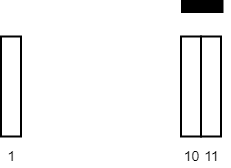

The diagram above was exported from draw.io. Its source (the exported page's mxGraphModel, read from the mxfile embedded in the PNG):
<mxGraphModel dx="935" dy="614" grid="1" gridSize="10" guides="1" tooltips="1" connect="1" arrows="1" fold="1" page="1" pageScale="1" pageWidth="850" pageHeight="1100" math="0" shadow="0">
  <root>
    <mxCell id="0" />
    <mxCell id="1" parent="0" />
    <mxCell id="TMO8Dr0WFEI2eAjuEHTl-4" value="1" style="text;html=1;align=center;verticalAlign=middle;resizable=0;points=[];autosize=1;strokeColor=none;fillColor=none;fontSize=14;spacing=0;" vertex="1" parent="1">
      <mxGeometry x="77.5" y="510" width="20" height="20" as="geometry" />
    </mxCell>
    <mxCell id="TMO8Dr0WFEI2eAjuEHTl-6" value="10" style="text;html=1;align=center;verticalAlign=middle;resizable=0;points=[];autosize=1;strokeColor=none;fillColor=none;fontSize=14;spacing=0;" vertex="1" parent="1">
      <mxGeometry x="252.5" y="510" width="30" height="20" as="geometry" />
    </mxCell>
    <mxCell id="TMO8Dr0WFEI2eAjuEHTl-12" value="" style="endArrow=none;html=1;rounded=0;strokeWidth=13;strokeColor=#000000;jumpSize=6;fontSize=12;" edge="1" parent="1">
      <mxGeometry width="50" height="50" relative="1" as="geometry">
        <mxPoint x="257.5" y="370" as="sourcePoint" />
        <mxPoint x="300" y="370" as="targetPoint" />
      </mxGeometry>
    </mxCell>
    <mxCell id="TMO8Dr0WFEI2eAjuEHTl-13" value="" style="rounded=0;whiteSpace=wrap;html=1;fillColor=#FFFFFF;strokeWidth=2;" vertex="1" parent="1">
      <mxGeometry x="77.5" y="400" width="20" height="100" as="geometry" />
    </mxCell>
    <mxCell id="TMO8Dr0WFEI2eAjuEHTl-18" value="" style="rounded=0;whiteSpace=wrap;html=1;fillColor=#FFFFFF;strokeWidth=2;" vertex="1" parent="1">
      <mxGeometry x="257.5" y="400" width="20" height="100" as="geometry" />
    </mxCell>
    <mxCell id="TMO8Dr0WFEI2eAjuEHTl-19" value="" style="rounded=0;whiteSpace=wrap;html=1;fillColor=#FFFFFF;strokeWidth=2;" vertex="1" parent="1">
      <mxGeometry x="277.5" y="400" width="20" height="100" as="geometry" />
    </mxCell>
    <mxCell id="TMO8Dr0WFEI2eAjuEHTl-31" value="11" style="text;html=1;align=center;verticalAlign=middle;resizable=0;points=[];autosize=1;strokeColor=none;fillColor=none;fontSize=14;" vertex="1" parent="1">
      <mxGeometry x="272.5" y="510" width="30" height="20" as="geometry" />
    </mxCell>
  </root>
</mxGraphModel>